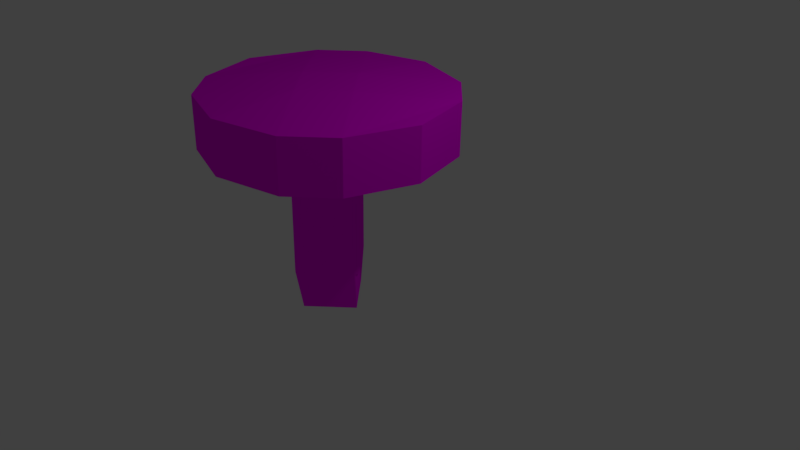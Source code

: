 # Source: MushroomRedCap.blend  (saved by Blender 2.79.0; exported with 4.5.12 LTS)
import bpy
from mathutils import Matrix  # noqa: F401  (used for matrix-valued properties, if any)

bpy.ops.wm.read_factory_settings(use_empty=True)
scene = bpy.context.scene
scene.name = 'Scene'

# ---- collections
col_collection_1 = bpy.data.collections.new('Collection 1'); scene.collection.children.link(col_collection_1)

# ---- images (referenced by path relative to the original .blend; pixels are not part of the script)
import os
ASSET_DIR = os.environ.get("B2B_ASSET_DIR", "")  # directory of the original .blend (textures are referenced by path, not embedded)
HERE = os.path.dirname(os.path.abspath(__file__))  # packed textures are extracted next to this script under _unpacked/

def load_image(name, relpath, width, height, colorspace="sRGB"):
    """Load a texture the original file referenced (path relative to the .blend, or extracted next to this script)."""
    p = next((c for c in (os.path.join(HERE, relpath), os.path.join(ASSET_DIR, relpath)) if relpath and os.path.exists(c)), "")
    if p:
        img = bpy.data.images.load(p, check_existing=True)
        img.name = name
    else:  # same state as the original file: an image datablock whose file is absent (Cycles renders it pink)
        img = bpy.data.images.new(name, width, height)
        img.source = "FILE"
        img.filepath = "//" + (relpath or name)
    img.colorspace_settings.name = colorspace
    return img
img_redcap_texture_png = load_image('RedCap Texture.png', 'RedCap Texture.png', 1024, 1024, 'sRGB')

# ---- materials (node trees are filled in below, after node groups)
mat_redcapmat = bpy.data.materials.new('RedCapMat')
mat_redcapmat.alpha_threshold = 0.0
mat_redcapmat.roughness = 0.5
mat_redcapmat.line_color = (0.0, 0.0, 0.0, 1.0)

# ---- material node trees
mat_redcapmat.use_nodes = True; mat_redcapmat.node_tree.nodes.clear()
_N = mat_redcapmat.node_tree.nodes; _L = mat_redcapmat.node_tree.links
n0 = _N.new('ShaderNodeOutputMaterial'); n0.name = 'Material Output'; n0.location = (300, 300)
n1 = _N.new('ShaderNodeBsdfDiffuse'); n1.name = 'Diffuse BSDF'; n1.location = (10, 300)
n2 = _N.new('ShaderNodeTexImage'); n2.name = 'Image Texture'; n2.location = (-175, 335)
n2.width = 140
n2.image = img_redcap_texture_png
_L.new(n1.outputs[0], n0.inputs[0])
_L.new(n2.outputs[0], n1.inputs[0])
n0.is_active_output = True

# ---- world
world_world = bpy.data.worlds.new('World'); scene.world = world_world
world_world.color = (0.05088, 0.05088, 0.05088)
world_world.use_sun_shadow = False
world_world.sun_shadow_jitter_overblur = 0.0
world_world.cycles.sampling_method = 'MANUAL'

# ---- cameras
cam_camera = bpy.data.cameras.new('Camera')
cam_camera.clip_end = 100.0
cam_camera.lens = 35.0
cam_camera.sensor_width = 32.0
cam_camera.sensor_height = 18.0
cam_camera.ortho_scale = 7.314
cam_camera.dof.focus_distance = 0.0

# ---- lights
light_lamp = bpy.data.lights.new('Lamp', 'POINT')
light_lamp.transmission_factor = 0.0
light_lamp.cutoff_distance = 30.0
light_lamp.energy = 100.0
light_lamp.shadow_buffer_clip_start = 1.001
light_lamp.shadow_soft_size = 0.1
light_lamp.shadow_maximum_resolution = 0.006
light_lamp.use_absolute_resolution = True

# ---- meshes
me_cube = bpy.data.meshes.new('Cube')
me_cube.from_pydata([(1.432, 1.431, -1.375), (1.475, -0.7843, -1.386), (-0.8048, -0.7795, -1.374), (-0.7834, 1.458, -1.365), (0.7527, 0.7287, 0.8584), (0.7318, -0.0505, 0.8666), (-0.01711, -0.05081, 0.8564), (-0.03717, 0.7086, 0.8624), (1.895, 0.6673, -1.384), (1.895, 0.000668, -1.384), (0.6762, 1.83, -1.367), (0.009564, 1.83, -1.367), (1.432, 1.431, -0.708), (0.7489, 0.7325, -0.5765), (0.6885, -1.218, -1.384), (0.0218, -1.218, -1.384), (1.475, -0.7848, -0.7186), (0.728, -0.04662, -0.5686), (-1.226, -0.0127, -1.366), (-1.226, 0.654, -1.366), (-0.8048, -0.7795, -0.7076), (-0.0208, -0.04709, -0.5428), (-0.7834, 1.458, -0.6979), (-0.04094, 0.7124, -0.5673), (0.7498, 0.6639, 0.8696), (0.7498, -0.00275, 0.8696), (0.686, 0.7427, 0.8677), (0.01934, 0.7427, 0.8677), (0.6859, -0.0567, 0.8624), (0.01925, -0.0567, 0.8624), (-0.02717, -0.009615, 0.8628), (-0.02717, 0.6571, 0.8628), (0.6821, 0.7465, -0.581), (0.01547, 0.7465, -0.581), (0.6762, 1.83, -0.7002), (0.009564, 1.83, -0.7002), (-1.226, -0.0127, -0.6993), (-1.226, 0.654, -0.6993), (-0.03095, -0.0058, -0.5546), (-0.03095, 0.6609, -0.5546), (0.6885, -1.218, -0.7172), (0.0218, -1.218, -0.7172), (0.6821, -0.0529, -0.555), (0.01547, -0.0529, -0.555), (1.895, 0.6673, -0.7169), (1.895, 0.0006704, -0.7169), (0.7458, 0.668, -0.5559), (0.7458, 0.001286, -0.5559), (0.6942, 0.6487, 1.386), (0.6942, -0.01801, 1.386), (0.02758, 0.6487, 1.386), (0.02758, -0.01801, 1.386), (0.6808, 0.6622, -1.46), (0.01412, 0.6622, -1.46), (0.6808, -0.004433, -1.46), (0.01412, -0.004433, -1.46)], [], [(55, 15, 2, 18), (51, 30, 6, 29), (47, 25, 5, 17), (43, 29, 6, 21), (39, 31, 7, 23), (35, 11, 3, 22), (27, 33, 23, 7), (33, 35, 22, 23), (4, 13, 32, 26), (26, 32, 33, 27), (13, 12, 34, 32), (32, 34, 35, 33), (12, 0, 10, 34), (34, 10, 11, 35), (19, 37, 22, 3), (37, 39, 23, 22), (2, 20, 36, 18), (18, 36, 37, 19), (20, 21, 38, 36), (36, 38, 39, 37), (21, 6, 30, 38), (38, 30, 31, 39), (15, 41, 20, 2), (41, 43, 21, 20), (1, 16, 40, 14), (14, 40, 41, 15), (16, 17, 42, 40), (40, 42, 43, 41), (17, 5, 28, 42), (42, 28, 29, 43), (9, 45, 16, 1), (45, 47, 17, 16), (0, 12, 44, 8), (8, 44, 45, 9), (12, 13, 46, 44), (44, 46, 47, 45), (13, 4, 24, 46), (46, 24, 25, 47), (25, 49, 28, 5), (49, 51, 29, 28), (4, 26, 48, 24), (24, 48, 49, 25), (26, 27, 50, 48), (48, 50, 51, 49), (27, 7, 31, 50), (50, 31, 30, 51), (11, 53, 19, 3), (53, 55, 18, 19), (0, 8, 52, 10), (10, 52, 53, 11), (8, 9, 54, 52), (52, 54, 55, 53), (9, 1, 14, 54), (54, 14, 15, 55)])
_uv = me_cube.uv_layers.new(name='UVMap')
_uv.uv.foreach_set('vector', [0.01007, 0.01007, 0.1724, 0.01007, 0.1134, 0.1202, 0.01084, 0.1762, 0.4921, 0.9475, 0.4921, 0.8772, 0.4972, 0.8746, 0.5009, 0.8779, 0.9807, 0.09359, 0.9807, 0.2839, 0.9739, 0.2835, 0.9739, 0.09191, 0.3362, 0.3789, 0.3362, 0.5682, 0.3313, 0.5674, 0.3313, 0.3806, 0.1758, 0.3746, 0.1758, 0.5639, 0.1688, 0.5638, 0.1688, 0.3729, 0.8012, 0.5195, 0.8902, 0.5193, 0.8902, 0.6363, 0.8012, 0.6365, 0.9583, 0.5681, 0.9583, 0.3746, 0.9671, 0.3765, 0.9671, 0.5674, 0.1975, 0.6504, 0.3298, 0.5897, 0.3298, 0.7066, 0.1963, 0.6594, 0.9447, 0.2841, 0.9446, 0.09253, 0.9538, 0.09191, 0.9538, 0.2853, 0.3729, 0.39, 0.3729, 0.1966, 0.4619, 0.1963, 0.4619, 0.3898, 0.5936, 0.4204, 0.7198, 0.3832, 0.7198, 0.4973, 0.5912, 0.4292, 0.7109, 0.1561, 0.7109, 0.01055, 0.8, 0.01007, 0.8, 0.1556, 0.9237, 0.1963, 0.9245, 0.2853, 0.8103, 0.2853, 0.8095, 0.1963, 0.9579, 0.7023, 0.9579, 0.7913, 0.8689, 0.7913, 0.8689, 0.7023, 0.829, 0.4973, 0.74, 0.4972, 0.74, 0.3746, 0.829, 0.3748, 0.375, 0.01007, 0.5157, 0.08793, 0.5111, 0.09345, 0.375, 0.1326, 0.692, 0.9005, 0.6929, 0.8114, 0.8097, 0.8114, 0.8089, 0.9005, 0.1963, 0.925, 0.1963, 0.836, 0.2853, 0.836, 0.2853, 0.925, 0.3729, 0.5193, 0.5135, 0.5545, 0.5146, 0.5602, 0.3729, 0.6361, 0.01007, 0.6581, 0.1709, 0.6581, 0.1714, 0.7471, 0.01058, 0.7471, 0.3112, 0.3805, 0.3112, 0.5674, 0.3055, 0.5682, 0.3055, 0.3789, 0.5622, 0.4992, 0.3729, 0.4992, 0.3731, 0.4101, 0.5624, 0.4101, 0.6606, 0.6583, 0.6597, 0.7474, 0.5348, 0.7474, 0.5357, 0.6583, 0.01007, 0.3729, 0.1487, 0.4467, 0.1475, 0.4517, 0.01007, 0.4978, 0.3164, 0.7268, 0.3163, 0.8159, 0.1963, 0.8158, 0.1965, 0.7268, 0.9189, 0.8114, 0.9189, 0.9005, 0.8299, 0.9005, 0.8299, 0.8114, 0.01007, 0.518, 0.1461, 0.5577, 0.1485, 0.5637, 0.01007, 0.6379, 0.7004, 0.3539, 0.7004, 0.1968, 0.7894, 0.1963, 0.7894, 0.3534, 0.9843, 0.7023, 0.9843, 0.8939, 0.9781, 0.8933, 0.9781, 0.7041, 0.5711, 0.1966, 0.5711, 0.3858, 0.482, 0.3856, 0.482, 0.1963, 0.6537, 0.7676, 0.6538, 0.8566, 0.5349, 0.8566, 0.5348, 0.7675, 0.6719, 0.6382, 0.5348, 0.566, 0.5359, 0.5591, 0.6719, 0.5193, 0.1293, 0.7672, 0.1302, 0.8562, 0.01096, 0.8562, 0.01007, 0.7672, 0.9091, 0.01007, 0.9091, 0.09909, 0.8201, 0.09909, 0.8201, 0.01007, 0.6294, 0.1122, 0.5364, 0.01911, 0.5359, 0.01007, 0.6908, 0.01007, 0.5067, 0.8545, 0.3517, 0.8545, 0.3518, 0.7654, 0.5067, 0.7654, 0.9381, 0.4838, 0.9381, 0.6754, 0.9295, 0.6769, 0.9295, 0.4866, 0.2853, 0.3789, 0.2853, 0.5693, 0.1963, 0.5695, 0.1963, 0.3792, 0.472, 0.8788, 0.4609, 0.9472, 0.4609, 0.8771, 0.4666, 0.8746, 0.6249, 0.9468, 0.5359, 0.9468, 0.5348, 0.8767, 0.6238, 0.8767, 0.157, 0.7672, 0.1639, 0.7733, 0.1503, 0.8423, 0.1503, 0.7729, 0.7831, 0.9206, 0.781, 0.9899, 0.692, 0.9899, 0.6941, 0.9206, 0.01007, 0.9654, 0.01007, 0.8764, 0.08039, 0.8775, 0.08039, 0.9665, 0.9381, 0.4637, 0.8491, 0.4637, 0.8491, 0.3746, 0.9381, 0.3746, 0.3055, 0.8397, 0.3135, 0.836, 0.3184, 0.841, 0.3055, 0.91, 0.1005, 0.8775, 0.1708, 0.8764, 0.1708, 0.9654, 0.1005, 0.9665, 0.1758, 0.1963, 0.1762, 0.3527, 0.01007, 0.3527, 0.06974, 0.2457, 0.6802, 0.363, 0.5912, 0.3624, 0.5912, 0.1963, 0.6802, 0.1969, 0.2499, 0.258, 0.352, 0.1963, 0.3527, 0.3588, 0.1963, 0.3588, 0.8484, 0.7913, 0.692, 0.7913, 0.6924, 0.7023, 0.8488, 0.7023, 0.692, 0.5193, 0.781, 0.5197, 0.781, 0.6821, 0.692, 0.6818, 0.4407, 0.9636, 0.3517, 0.9636, 0.3517, 0.8746, 0.4407, 0.8746, 0.354, 0.1725, 0.2497, 0.1155, 0.1926, 0.01007, 0.3549, 0.01007, 0.5141, 0.7453, 0.3517, 0.7453, 0.3523, 0.6563, 0.5146, 0.6563])
me_cube.materials.append(mat_redcapmat)
me_cube.use_remesh_preserve_volume = False
me_cube.use_remesh_preserve_attributes = False
me_cube.use_mirror_vertex_groups = False
me_cube.use_paint_bone_selection = False
me_cube.use_paint_mask = True
me_cube.update()

# ---- objects
ob_cube = bpy.data.objects.new('Cube', me_cube)
ob_lamp = bpy.data.objects.new('Lamp', light_lamp)
ob_camera = bpy.data.objects.new('Camera', cam_camera)

# ---- transforms, parenting, visibility, modifiers, constraints
ob_cube.location = (-0.2067, 0.03355, 0.891)
ob_cube.rotation_euler = (3.126, 0.01591, -0.7975)
ob_cube.lock_rotations_4d = False
ob_cube.empty_display_type = 'ARROWS'
ob_cube.lineart.crease_threshold = 0.0
ob_lamp.location = (4.076, 1.005, 5.904)
ob_lamp.rotation_euler = (0.6503, 0.05522, 1.866)
ob_lamp.lock_rotations_4d = False
ob_lamp.empty_display_type = 'ARROWS'
ob_lamp.color = (0.0, 0.0, 0.0, 0.0)
ob_lamp.lineart.crease_threshold = 0.0
ob_camera.location = (7.481, -6.508, 5.344)
ob_camera.rotation_euler = (1.109, 0.0, 0.8149)
ob_camera.lock_rotations_4d = False
ob_camera.empty_display_type = 'ARROWS'
ob_camera.color = (0.0, 0.0, 0.0, 0.0)
ob_camera.display_type = 'WIRE'
ob_camera.lineart.crease_threshold = 0.0

# ---- collection membership
col_collection_1.objects.link(ob_cube)
col_collection_1.objects.link(ob_lamp)
col_collection_1.objects.link(ob_camera)

# ---- scene / render settings (as saved in the file)
scene.camera = ob_camera
scene.frame_start = 1; scene.frame_end = 250; scene.frame_set(1)
scene.render.engine = 'CYCLES'
scene.render.resolution_percentage = 50
scene.render.dither_intensity = 0.0
scene.cycles.use_denoising = False
scene.cycles.samples = 128
scene.cycles.sampling_pattern = 'TABULATED_SOBOL'
scene.cycles.use_adaptive_sampling = False
scene.cycles.use_light_tree = False
scene.cycles.blur_glossy = 0.0
scene.cycles.sample_clamp_indirect = 0.0
scene.view_settings.view_transform = 'Standard'
bpy.context.view_layer.update()
